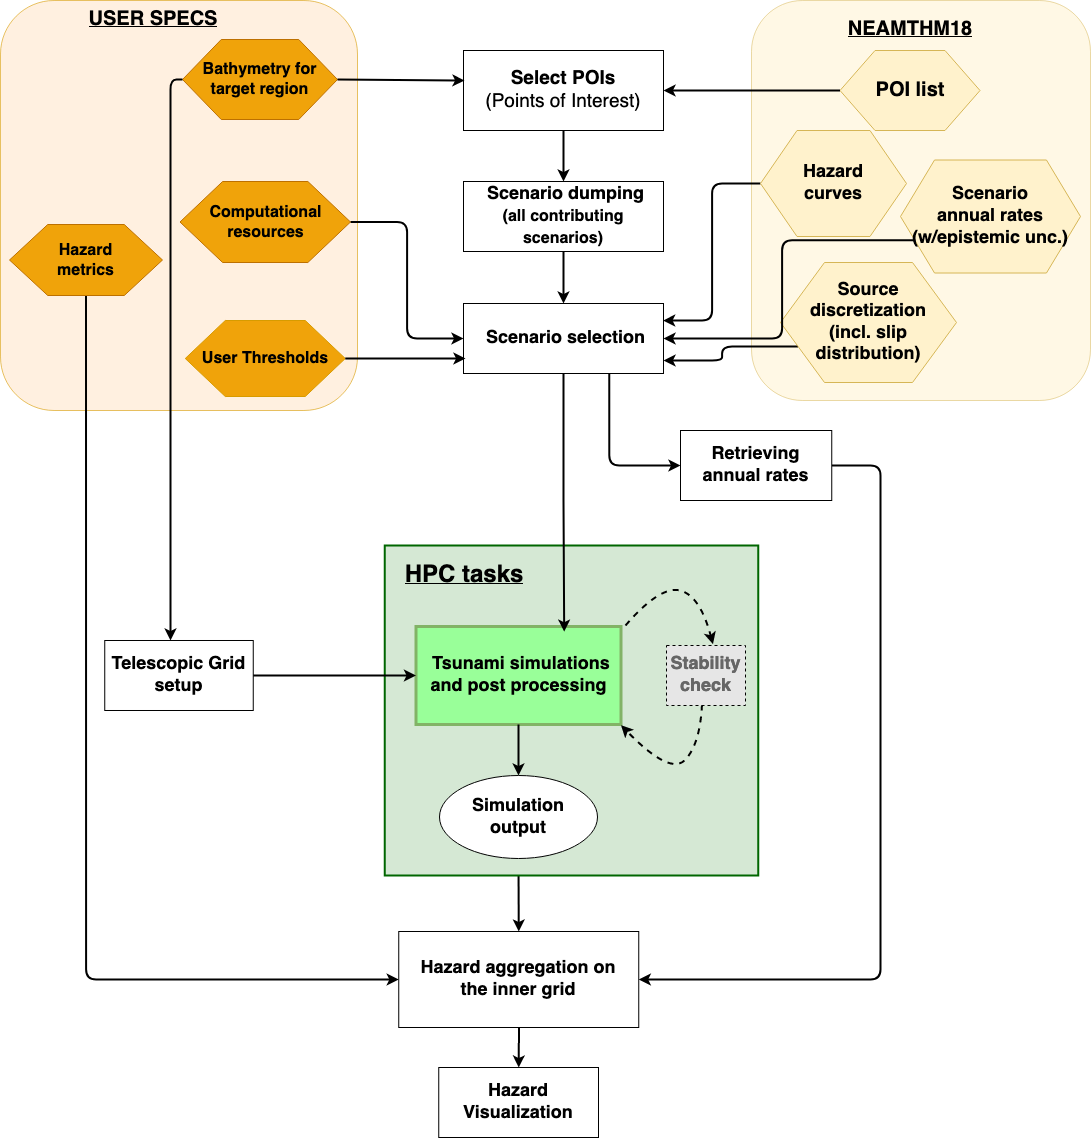

The diagram above was exported from draw.io. Its source (the exported page's mxGraphModel, read from the mxfile embedded in the PNG):
<mxGraphModel dx="4779" dy="1462" grid="1" gridSize="10" guides="1" tooltips="1" connect="1" arrows="1" fold="1" page="1" pageScale="1" pageWidth="827" pageHeight="1169" math="0" shadow="0">
  <root>
    <mxCell id="0" />
    <mxCell id="1" parent="0" />
    <mxCell id="2" value="" style="rounded=1;whiteSpace=wrap;html=1;strokeWidth=1;fillColor=#ffe6cc;strokeColor=#d79b00;opacity=60;" vertex="1" parent="1">
      <mxGeometry x="-2220" y="40" width="357" height="410" as="geometry" />
    </mxCell>
    <mxCell id="3" value="" style="rounded=1;whiteSpace=wrap;html=1;strokeWidth=1;fillColor=#fff2cc;strokeColor=#d6b656;opacity=50;" vertex="1" parent="1">
      <mxGeometry x="-1469" y="40" width="339" height="400" as="geometry" />
    </mxCell>
    <mxCell id="4" style="edgeStyle=orthogonalEdgeStyle;rounded=1;orthogonalLoop=1;jettySize=auto;html=1;exitX=0.75;exitY=1;exitDx=0;exitDy=0;entryX=0;entryY=0.5;entryDx=0;entryDy=0;strokeWidth=2;curved=0;" edge="1" source="5" target="34" parent="1">
      <mxGeometry relative="1" as="geometry">
        <Array as="points">
          <mxPoint x="-1612" y="505" />
        </Array>
      </mxGeometry>
    </mxCell>
    <mxCell id="5" value="&lt;div&gt;&lt;div&gt;&lt;b&gt;&lt;font style=&quot;font-size: 18px&quot;&gt;&amp;nbsp;Scenario selection&lt;br&gt;&lt;/font&gt;&lt;/b&gt;&lt;/div&gt;&lt;/div&gt;" style="Eclipse;whiteSpace=wrap;html=1;perimeter=ellipsePerimeter;fillColor=#FFFFFF;strokeColor=#000000;fontColor=#000000;" vertex="1" parent="1">
      <mxGeometry x="-1757" y="343" width="200" height="70" as="geometry" />
    </mxCell>
    <mxCell id="6" value="" style="edgeStyle=orthogonalEdgeStyle;rounded=0;orthogonalLoop=1;jettySize=auto;html=1;strokeWidth=2;entryX=0.5;entryY=0;entryDx=0;entryDy=0;" edge="1" source="7" target="28" parent="1">
      <mxGeometry relative="1" as="geometry" />
    </mxCell>
    <mxCell id="7" value="&lt;font style=&quot;font-size: 19px&quot;&gt;&lt;b&gt;Select POIs&lt;/b&gt;&lt;br&gt;(Points of Interest)&lt;/font&gt;" style="rounded=0;whiteSpace=wrap;html=1;strokeWidth=1;strokeColor=#000000;fillColor=#FFFFFF;" vertex="1" parent="1">
      <mxGeometry x="-1757" y="90" width="200" height="80" as="geometry" />
    </mxCell>
    <mxCell id="8" value="&lt;b&gt;&lt;font style=&quot;font-size: 20px&quot;&gt;POI list&lt;/font&gt;&lt;/b&gt;" style="shape=hexagon;perimeter=hexagonPerimeter2;whiteSpace=wrap;html=1;fillColor=#fff2cc;strokeColor=#d6b656;" vertex="1" parent="1">
      <mxGeometry x="-1380.5" y="90" width="140" height="80" as="geometry" />
    </mxCell>
    <mxCell id="9" style="edgeStyle=orthogonalEdgeStyle;rounded=1;orthogonalLoop=1;jettySize=auto;html=1;entryX=1;entryY=0.814;entryDx=0;entryDy=0;entryPerimeter=0;fontSize=16;fontColor=#000000;strokeWidth=2;exitX=0;exitY=0.75;exitDx=0;exitDy=0;" edge="1" source="10" target="5" parent="1">
      <mxGeometry relative="1" as="geometry" />
    </mxCell>
    <mxCell id="10" value="&lt;div style=&quot;font-size: 18px&quot;&gt;&lt;font style=&quot;font-size: 18px&quot;&gt;&lt;b&gt;&lt;font style=&quot;font-size: 18px&quot;&gt;Source&lt;/font&gt;&lt;/b&gt;&lt;/font&gt;&lt;/div&gt;&lt;div style=&quot;font-size: 18px&quot;&gt;&lt;font style=&quot;font-size: 18px&quot;&gt;&lt;b&gt;&lt;font style=&quot;font-size: 18px&quot;&gt;discretization&lt;/font&gt;&lt;/b&gt;&lt;/font&gt;&lt;/div&gt;&lt;div style=&quot;font-size: 18px&quot;&gt;&lt;font style=&quot;font-size: 18px&quot;&gt;&lt;b&gt;&lt;font style=&quot;font-size: 18px&quot;&gt;(incl. slip&lt;/font&gt;&lt;/b&gt;&lt;/font&gt;&lt;/div&gt;&lt;div style=&quot;font-size: 18px&quot;&gt;&lt;font style=&quot;font-size: 18px&quot;&gt;&lt;b&gt;&lt;font style=&quot;font-size: 18px&quot;&gt;distribution)&lt;/font&gt;&lt;br&gt;&lt;/b&gt;&lt;/font&gt;&lt;/div&gt;" style="shape=hexagon;perimeter=hexagonPerimeter2;whiteSpace=wrap;html=1;fillColor=#fff2cc;strokeColor=#d6b656;" vertex="1" parent="1">
      <mxGeometry x="-1440" y="302" width="176" height="120" as="geometry" />
    </mxCell>
    <mxCell id="11" value="&lt;font style=&quot;font-size: 16px&quot;&gt;&lt;b&gt;&lt;font style=&quot;font-size: 16px&quot;&gt;&lt;span&gt;&lt;font style=&quot;font-size: 16px&quot;&gt;&lt;font style=&quot;font-size: 16px&quot;&gt;User Thresholds&lt;/font&gt;&lt;br&gt;&lt;/font&gt;&lt;/span&gt;&lt;/font&gt;&lt;/b&gt;&lt;/font&gt;" style="shape=hexagon;perimeter=hexagonPerimeter2;whiteSpace=wrap;html=1;fillColor=#F0A30A;strokeColor=#d79b00;direction=west;" vertex="1" parent="1">
      <mxGeometry x="-2035.25" y="360" width="160" height="76" as="geometry" />
    </mxCell>
    <mxCell id="12" value="&lt;div style=&quot;font-size: 16px&quot;&gt;&lt;font style=&quot;font-size: 16px&quot;&gt;&lt;b&gt;&lt;font style=&quot;font-size: 16px&quot; color=&quot;#000000&quot;&gt;Bathymetry for&lt;/font&gt;&lt;/b&gt;&lt;/font&gt;&lt;/div&gt;&lt;div style=&quot;font-size: 16px&quot;&gt;&lt;font style=&quot;font-size: 16px&quot;&gt;&lt;b&gt;&lt;font style=&quot;font-size: 16px&quot; color=&quot;#000000&quot;&gt;target regio&lt;/font&gt;&lt;font style=&quot;font-size: 16px&quot; color=&quot;#000000&quot;&gt;n&lt;/font&gt;&lt;br&gt;&lt;/b&gt;&lt;/font&gt;&lt;/div&gt;" style="shape=hexagon;perimeter=hexagonPerimeter2;whiteSpace=wrap;html=1;fillColor=#f0a30a;strokeColor=#BD7000;fontColor=#ffffff;" vertex="1" parent="1">
      <mxGeometry x="-2038" y="79" width="155" height="80" as="geometry" />
    </mxCell>
    <mxCell id="13" style="edgeStyle=orthogonalEdgeStyle;rounded=1;orthogonalLoop=1;jettySize=auto;html=1;entryX=0;entryY=0.5;entryDx=0;entryDy=0;fontSize=16;fontColor=#000000;strokeWidth=2;" edge="1" source="14" target="5" parent="1">
      <mxGeometry relative="1" as="geometry" />
    </mxCell>
    <mxCell id="14" value="&lt;div style=&quot;font-size: 16px&quot;&gt;&lt;font style=&quot;font-size: 16px&quot;&gt;&lt;b&gt;&lt;font style=&quot;font-size: 16px&quot; color=&quot;#000000&quot;&gt;Computational&lt;/font&gt;&lt;/b&gt;&lt;/font&gt;&lt;/div&gt;&lt;div style=&quot;font-size: 16px&quot;&gt;&lt;font style=&quot;font-size: 16px&quot;&gt;&lt;b&gt;&lt;font style=&quot;font-size: 16px&quot;&gt;&lt;font style=&quot;font-size: 16px&quot; color=&quot;#000000&quot;&gt;resources&lt;/font&gt;&lt;br&gt;&lt;/font&gt;&lt;/b&gt;&lt;/font&gt;&lt;/div&gt;" style="shape=hexagon;perimeter=hexagonPerimeter2;whiteSpace=wrap;html=1;fillColor=#f0a30a;strokeColor=#BD7000;fontColor=#ffffff;" vertex="1" parent="1">
      <mxGeometry x="-2040.5" y="221" width="170.5" height="81" as="geometry" />
    </mxCell>
    <mxCell id="15" style="edgeStyle=orthogonalEdgeStyle;rounded=1;orthogonalLoop=1;jettySize=auto;html=1;strokeWidth=2;" edge="1" source="16" target="23" parent="1">
      <mxGeometry relative="1" as="geometry" />
    </mxCell>
    <mxCell id="16" value="&lt;div style=&quot;font-size: 18px&quot;&gt;&lt;font style=&quot;font-size: 18px&quot; color=&quot;#000000&quot;&gt;&lt;b&gt;&lt;font style=&quot;font-size: 18px&quot;&gt;Hazard aggregation on&lt;/font&gt;&lt;/b&gt;&lt;/font&gt;&lt;/div&gt;&lt;div style=&quot;font-size: 18px&quot;&gt;&lt;font style=&quot;font-size: 18px&quot; color=&quot;#000000&quot;&gt;&lt;b&gt;&lt;font style=&quot;font-size: 18px&quot;&gt;the inner grid &lt;br&gt;&lt;/font&gt;&lt;/b&gt;&lt;/font&gt;&lt;/div&gt;" style="rounded=0;whiteSpace=wrap;html=1;fillColor=#FFFFFF;strokeColor=#000000;fontColor=#ffffff;" vertex="1" parent="1">
      <mxGeometry x="-1821.75" y="971" width="240" height="96" as="geometry" />
    </mxCell>
    <mxCell id="17" value="&lt;font style=&quot;font-size: 20px&quot;&gt;NEAMTHM18&lt;/font&gt;" style="text;html=1;strokeColor=none;fillColor=none;align=center;verticalAlign=middle;whiteSpace=wrap;rounded=0;fontStyle=5" vertex="1" parent="1">
      <mxGeometry x="-1410.5" y="59" width="200" height="20" as="geometry" />
    </mxCell>
    <mxCell id="18" value="&lt;font style=&quot;font-size: 20px&quot;&gt;USER SPECS&lt;/font&gt;" style="text;html=1;strokeColor=none;fillColor=none;align=center;verticalAlign=middle;whiteSpace=wrap;rounded=0;fontStyle=5" vertex="1" parent="1">
      <mxGeometry x="-2167" y="49" width="200" height="20" as="geometry" />
    </mxCell>
    <mxCell id="19" style="edgeStyle=orthogonalEdgeStyle;rounded=1;orthogonalLoop=1;jettySize=auto;html=1;exitX=0.5;exitY=1;exitDx=0;exitDy=0;entryX=0;entryY=0.5;entryDx=0;entryDy=0;curved=0;strokeWidth=2;" edge="1" source="20" target="16" parent="1">
      <mxGeometry relative="1" as="geometry">
        <Array as="points">
          <mxPoint x="-2134" y="1019" />
        </Array>
      </mxGeometry>
    </mxCell>
    <mxCell id="20" value="&lt;div style=&quot;font-size: 16px&quot;&gt;&lt;font style=&quot;font-size: 16px&quot;&gt;&lt;b&gt;&lt;font style=&quot;font-size: 16px&quot; color=&quot;#000000&quot;&gt;Hazard&lt;/font&gt;&lt;/b&gt;&lt;/font&gt;&lt;/div&gt;&lt;div style=&quot;font-size: 16px&quot;&gt;&lt;font style=&quot;font-size: 16px&quot;&gt;&lt;b&gt;&lt;font style=&quot;font-size: 16px&quot; color=&quot;#000000&quot;&gt;metrics&lt;/font&gt;&lt;br&gt;&lt;/b&gt;&lt;/font&gt;&lt;/div&gt;" style="shape=hexagon;perimeter=hexagonPerimeter2;whiteSpace=wrap;html=1;fillColor=#f0a30a;strokeColor=#BD7000;fontColor=#ffffff;" vertex="1" parent="1">
      <mxGeometry x="-2211" y="264" width="153" height="71" as="geometry" />
    </mxCell>
    <mxCell id="21" value="&lt;div style=&quot;font-size: 18px&quot;&gt;&lt;font color=&quot;#666666&quot;&gt;&lt;b&gt;&lt;font style=&quot;font-size: 18px&quot;&gt;&lt;font color=&quot;#000000&quot;&gt;Telescopic Grid setup&lt;/font&gt;&lt;br&gt;&lt;/font&gt;&lt;/b&gt;&lt;/font&gt;&lt;/div&gt;" style="rounded=0;whiteSpace=wrap;html=1;fillColor=#FFFFFF;strokeColor=#000000;fontColor=#ffffff;" vertex="1" parent="1">
      <mxGeometry x="-2115.75" y="680" width="148.5" height="70" as="geometry" />
    </mxCell>
    <mxCell id="22" value="" style="endArrow=classic;html=1;fontColor=#000000;edgeStyle=orthogonalEdgeStyle;exitX=0;exitY=0.5;exitDx=0;exitDy=0;strokeWidth=2;" edge="1" source="12" target="21" parent="1">
      <mxGeometry width="50" height="50" relative="1" as="geometry">
        <mxPoint x="-1995" y="1434" as="sourcePoint" />
        <mxPoint x="-2060" y="755" as="targetPoint" />
        <Array as="points">
          <mxPoint x="-2050" y="119" />
        </Array>
      </mxGeometry>
    </mxCell>
    <mxCell id="23" value="&lt;div style=&quot;font-size: 18px;&quot;&gt;&lt;font style=&quot;font-size: 18px;&quot;&gt;&lt;b&gt;Hazard &lt;br&gt;&lt;/b&gt;&lt;/font&gt;&lt;/div&gt;&lt;div style=&quot;font-size: 18px;&quot;&gt;&lt;font style=&quot;font-size: 18px;&quot;&gt;&lt;b&gt;Visualization&lt;/b&gt;&lt;font style=&quot;font-size: 18px;&quot;&gt;&lt;br&gt;&lt;/font&gt;&lt;/font&gt;&lt;/div&gt;" style="rounded=0;whiteSpace=wrap;html=1;strokeWidth=1;" vertex="1" parent="1">
      <mxGeometry x="-1781.75" y="1107" width="159.75" height="70" as="geometry" />
    </mxCell>
    <mxCell id="24" value="" style="endArrow=classic;html=1;fontColor=#000000;exitX=1;exitY=0.5;exitDx=0;exitDy=0;jumpSize=0;strokeWidth=2;entryX=0.005;entryY=0.375;entryDx=0;entryDy=0;entryPerimeter=0;" edge="1" source="12" target="7" parent="1">
      <mxGeometry width="50" height="50" relative="1" as="geometry">
        <mxPoint x="-1975" y="1364" as="sourcePoint" />
        <mxPoint x="-1800" y="120" as="targetPoint" />
      </mxGeometry>
    </mxCell>
    <mxCell id="25" value="" style="endArrow=classic;html=1;fontColor=#000000;entryX=1;entryY=0.5;entryDx=0;entryDy=0;jumpSize=0;strokeWidth=2;exitX=0;exitY=0.5;exitDx=0;exitDy=0;" edge="1" source="8" target="7" parent="1">
      <mxGeometry width="50" height="50" relative="1" as="geometry">
        <mxPoint x="-1380" y="122" as="sourcePoint" />
        <mxPoint x="-1455" y="68.5" as="targetPoint" />
      </mxGeometry>
    </mxCell>
    <mxCell id="26" value="" style="endArrow=classic;html=1;fontColor=#000000;strokeWidth=2;exitX=0;exitY=0.5;exitDx=0;exitDy=0;entryX=0.01;entryY=0.786;entryDx=0;entryDy=0;entryPerimeter=0;" edge="1" source="11" target="5" parent="1">
      <mxGeometry width="50" height="50" relative="1" as="geometry">
        <mxPoint x="-1774" y="714" as="sourcePoint" />
        <mxPoint x="-1695" y="714" as="targetPoint" />
      </mxGeometry>
    </mxCell>
    <mxCell id="27" value="" style="edgeStyle=orthogonalEdgeStyle;rounded=0;orthogonalLoop=1;jettySize=auto;html=1;strokeWidth=2;" edge="1" source="28" target="5" parent="1">
      <mxGeometry relative="1" as="geometry" />
    </mxCell>
    <mxCell id="28" value="&lt;div&gt;&lt;b&gt;&lt;font style=&quot;font-size: 18px&quot;&gt;&amp;nbsp;Scenario dumping&lt;/font&gt;&lt;/b&gt;&lt;/div&gt;&lt;div&gt;&lt;b&gt;&lt;font style=&quot;font-size: 18px&quot;&gt;&lt;font style=&quot;font-size: 16px&quot;&gt;(all contributing scenarios)&lt;/font&gt;&lt;br&gt;&lt;/font&gt;&lt;/b&gt;&lt;/div&gt;" style="Eclipse;whiteSpace=wrap;html=1;perimeter=ellipsePerimeter;fillColor=#FFFFFF;strokeColor=#000000;fontColor=#000000;" vertex="1" parent="1">
      <mxGeometry x="-1757" y="221" width="200" height="70" as="geometry" />
    </mxCell>
    <mxCell id="29" style="edgeStyle=orthogonalEdgeStyle;rounded=1;orthogonalLoop=1;jettySize=auto;html=1;exitX=0;exitY=0.75;exitDx=0;exitDy=0;entryX=1;entryY=0.5;entryDx=0;entryDy=0;curved=0;strokeWidth=2;" edge="1" source="30" target="5" parent="1">
      <mxGeometry relative="1" as="geometry" />
    </mxCell>
    <mxCell id="30" value="&lt;div style=&quot;font-size: 18px&quot;&gt;&lt;font style=&quot;font-size: 18px&quot;&gt;&lt;b&gt;&lt;font style=&quot;font-size: 18px&quot;&gt;Scenario&lt;/font&gt;&lt;/b&gt;&lt;/font&gt;&lt;/div&gt;&lt;div style=&quot;font-size: 18px&quot;&gt;&lt;font style=&quot;font-size: 18px&quot;&gt;&lt;b&gt;&lt;font style=&quot;font-size: 18px&quot;&gt;annual rates&lt;/font&gt;&lt;/b&gt;&lt;/font&gt;&lt;/div&gt;&lt;div style=&quot;font-size: 18px&quot;&gt;&lt;font style=&quot;font-size: 18px&quot;&gt;&lt;b&gt;(w/epistemic unc.)&lt;br&gt;&lt;/b&gt;&lt;/font&gt;&lt;/div&gt;" style="shape=hexagon;perimeter=hexagonPerimeter2;whiteSpace=wrap;html=1;fillColor=#fff2cc;strokeColor=#d6b656;size=0.18910256410256557;" vertex="1" parent="1">
      <mxGeometry x="-1320" y="199.5" width="180" height="113" as="geometry" />
    </mxCell>
    <mxCell id="31" value="" style="edgeStyle=orthogonalEdgeStyle;rounded=1;orthogonalLoop=1;jettySize=auto;html=1;strokeWidth=2;entryX=0.998;entryY=0.243;entryDx=0;entryDy=0;entryPerimeter=0;" edge="1" source="32" target="5" parent="1">
      <mxGeometry relative="1" as="geometry">
        <mxPoint x="-1510" y="360" as="targetPoint" />
      </mxGeometry>
    </mxCell>
    <mxCell id="32" value="&lt;div style=&quot;font-size: 18px&quot;&gt;&lt;font style=&quot;font-size: 18px&quot;&gt;&lt;b&gt;&lt;font style=&quot;font-size: 18px&quot;&gt;Hazard&lt;/font&gt;&lt;/b&gt;&lt;/font&gt;&lt;/div&gt;&lt;div style=&quot;font-size: 18px&quot;&gt;&lt;font style=&quot;font-size: 18px&quot;&gt;&lt;b&gt;&lt;font style=&quot;font-size: 18px&quot;&gt;curves&lt;/font&gt;&lt;br&gt;&lt;/b&gt;&lt;/font&gt;&lt;/div&gt;" style="shape=hexagon;perimeter=hexagonPerimeter2;whiteSpace=wrap;html=1;fillColor=#fff2cc;strokeColor=#d6b656;" vertex="1" parent="1">
      <mxGeometry x="-1460" y="170" width="146" height="106" as="geometry" />
    </mxCell>
    <mxCell id="33" style="edgeStyle=orthogonalEdgeStyle;rounded=1;orthogonalLoop=1;jettySize=auto;html=1;entryX=1;entryY=0.5;entryDx=0;entryDy=0;curved=0;strokeWidth=2;" edge="1" source="34" target="16" parent="1">
      <mxGeometry relative="1" as="geometry">
        <Array as="points">
          <mxPoint x="-1340" y="505" />
          <mxPoint x="-1340" y="1019" />
        </Array>
      </mxGeometry>
    </mxCell>
    <mxCell id="34" value="&lt;div&gt;&lt;b&gt;&lt;font style=&quot;font-size: 18px&quot;&gt;Retrieving annual rates&lt;br&gt;&lt;/font&gt;&lt;/b&gt;&lt;/div&gt;" style="Eclipse;whiteSpace=wrap;html=1;perimeter=ellipsePerimeter;fillColor=#FFFFFF;strokeColor=#000000;fontColor=#000000;" vertex="1" parent="1">
      <mxGeometry x="-1540" y="470" width="151.25" height="70" as="geometry" />
    </mxCell>
    <mxCell id="35" value="" style="endArrow=classic;html=1;fontColor=#000000;strokeWidth=2;exitX=0.5;exitY=1;exitDx=0;exitDy=0;entryX=0.5;entryY=0;entryDx=0;entryDy=0;" edge="1" source="39" target="16" parent="1">
      <mxGeometry width="50" height="50" relative="1" as="geometry">
        <mxPoint x="-2057.5" y="1144" as="sourcePoint" />
        <mxPoint x="-2007.5" y="1094" as="targetPoint" />
      </mxGeometry>
    </mxCell>
    <mxCell id="36" value="" style="group" vertex="1" connectable="0" parent="1">
      <mxGeometry x="-1835.75" y="585" width="373.5" height="330" as="geometry" />
    </mxCell>
    <mxCell id="37" value="" style="rounded=0;whiteSpace=wrap;html=1;strokeColor=#006600;fillColor=#d5e8d4;strokeWidth=2;" vertex="1" parent="36">
      <mxGeometry width="373.5" height="330" as="geometry" />
    </mxCell>
    <mxCell id="38" value="&lt;b&gt;&lt;font style=&quot;font-size: 18px&quot;&gt;&amp;nbsp;Tsunami simulations and post processing&lt;/font&gt;&lt;/b&gt;" style="Eclipse;whiteSpace=wrap;html=1;perimeter=ellipsePerimeter;strokeColor=#82b366;strokeWidth=3;fillColor=#99FF99;" vertex="1" parent="36">
      <mxGeometry x="31.25" y="81" width="205" height="98" as="geometry" />
    </mxCell>
    <mxCell id="39" value="&lt;b style=&quot;font-size: 18px&quot;&gt;&lt;font style=&quot;font-size: 18px&quot;&gt;Simulation &lt;br&gt;output&lt;/font&gt;&lt;/b&gt;" style="ellipse;whiteSpace=wrap;html=1;" vertex="1" parent="36">
      <mxGeometry x="54.75" y="230" width="158" height="83" as="geometry" />
    </mxCell>
    <mxCell id="40" value="&lt;font style=&quot;font-size: 24px&quot;&gt;HPC tasks&lt;/font&gt;" style="text;html=1;strokeColor=none;fillColor=none;align=center;verticalAlign=middle;whiteSpace=wrap;rounded=0;fontStyle=5" vertex="1" parent="36">
      <mxGeometry x="9.75" y="20" width="140" height="20" as="geometry" />
    </mxCell>
    <mxCell id="41" value="" style="curved=1;endArrow=classic;html=1;strokeWidth=2;fontColor=#000000;entryX=0.639;entryY=-0.04;entryDx=0;entryDy=0;entryPerimeter=0;dashed=1;" edge="1" parent="36">
      <mxGeometry width="50" height="50" relative="1" as="geometry">
        <mxPoint x="240.75" y="80" as="sourcePoint" />
        <mxPoint x="328.2310000000002" y="98.68000000000006" as="targetPoint" />
        <Array as="points">
          <mxPoint x="275.25" y="40" />
          <mxPoint x="315.25" y="50" />
        </Array>
      </mxGeometry>
    </mxCell>
    <mxCell id="42" value="" style="curved=1;endArrow=classic;html=1;strokeWidth=2;fontColor=#000000;entryX=1;entryY=1.007;entryDx=0;entryDy=0;entryPerimeter=0;exitX=0.5;exitY=1;exitDx=0;exitDy=0;dashed=1;" edge="1" parent="36" target="38">
      <mxGeometry width="50" height="50" relative="1" as="geometry">
        <mxPoint x="317.25" y="159" as="sourcePoint" />
        <mxPoint x="315.231" y="103.67999999999984" as="targetPoint" />
        <Array as="points">
          <mxPoint x="315.25" y="199" />
          <mxPoint x="285.25" y="230" />
        </Array>
      </mxGeometry>
    </mxCell>
    <mxCell id="43" value="" style="endArrow=classic;html=1;fontColor=#000000;strokeWidth=2;exitX=0.5;exitY=1;exitDx=0;exitDy=0;jumpSize=0;entryX=0.5;entryY=0;entryDx=0;entryDy=0;" edge="1" parent="36" source="38" target="39">
      <mxGeometry width="50" height="50" relative="1" as="geometry">
        <mxPoint x="136.75" y="198" as="sourcePoint" />
        <mxPoint x="134.75" y="240" as="targetPoint" />
      </mxGeometry>
    </mxCell>
    <mxCell id="44" value="&lt;div style=&quot;font-size: 18px&quot;&gt;&lt;font style=&quot;font-size: 18px&quot; color=&quot;#000000&quot;&gt;&lt;b&gt;&lt;font style=&quot;font-size: 18px&quot;&gt;&lt;font color=&quot;#666666&quot;&gt;Stability check&lt;/font&gt;&lt;br&gt;&lt;/font&gt;&lt;/b&gt;&lt;/font&gt;&lt;/div&gt;" style="rounded=0;whiteSpace=wrap;html=1;fillColor=#E6E6E6;strokeColor=#000000;fontColor=#ffffff;dashed=1;" vertex="1" parent="36">
      <mxGeometry x="281.75" y="100" width="79" height="60" as="geometry" />
    </mxCell>
    <mxCell id="45" style="edgeStyle=orthogonalEdgeStyle;rounded=0;orthogonalLoop=1;jettySize=auto;html=1;entryX=0;entryY=0.5;entryDx=0;entryDy=0;strokeWidth=2;" edge="1" source="21" target="38" parent="1">
      <mxGeometry relative="1" as="geometry" />
    </mxCell>
    <mxCell id="46" style="edgeStyle=orthogonalEdgeStyle;rounded=0;orthogonalLoop=1;jettySize=auto;html=1;strokeWidth=2;entryX=0.75;entryY=0;entryDx=0;entryDy=0;" edge="1" source="5" target="38" parent="1">
      <mxGeometry relative="1" as="geometry" />
    </mxCell>
  </root>
</mxGraphModel>